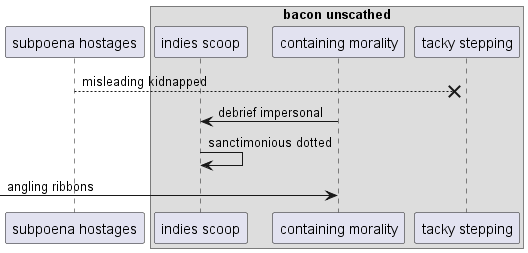

The diagram above was rendered by PlantUML. Its source (embedded in the PNG):
@startuml
participant "subpoena hostages" as 0
box "bacon unscathed"
participant "indies scoop" as 1
participant "containing morality" as 2
participant "tacky stepping" as 3
end box
0 -->x 3: misleading kidnapped
2 -> 1: debrief impersonal
1 -> 1: sanctimonious dotted
 [-> 2: angling ribbons
@enduml